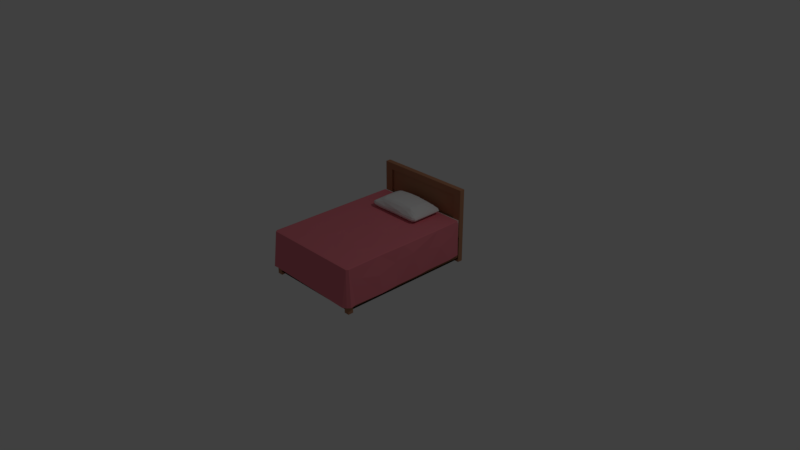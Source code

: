 # Source: cama.blend  (saved by Blender 2.79.0; exported with 4.5.12 LTS)
import bpy
from mathutils import Matrix  # noqa: F401  (used for matrix-valued properties, if any)

bpy.ops.wm.read_factory_settings(use_empty=True)
scene = bpy.context.scene
scene.name = 'Scene'

# ---- collections
col_collection_1 = bpy.data.collections.new('Collection 1'); scene.collection.children.link(col_collection_1)
col_collection_2 = bpy.data.collections.new('Collection 2'); scene.collection.children.link(col_collection_2)

# ---- materials (node trees are filled in below, after node groups)
mat_travesseiro = bpy.data.materials.new('Travesseiro')
mat_travesseiro.alpha_threshold = 0.0
mat_travesseiro.use_transparent_shadow = False
mat_travesseiro.roughness = 0.5
mat_travesseiro.specular_intensity = 0.0
mat_madeira = bpy.data.materials.new('madeira')
mat_madeira.alpha_threshold = 0.0
mat_madeira.use_transparent_shadow = False
mat_madeira.diffuse_color = (0.4385, 0.2064, 0.1154, 1.0)
mat_madeira.roughness = 0.5
mat_madeira.specular_intensity = 0.0
mat_madeira.line_color = (0.0, 0.0, 0.0, 1.0)
mat_colchao = bpy.data.materials.new('Colchao')
mat_colchao.alpha_threshold = 0.0
mat_colchao.use_transparent_shadow = False
mat_colchao.diffuse_color = (0.8, 0.677, 0.6354, 1.0)
mat_colchao.roughness = 0.5
mat_colcha = bpy.data.materials.new('Colcha')
mat_colcha.alpha_threshold = 0.0
mat_colcha.use_transparent_shadow = False
mat_colcha.diffuse_color = (0.8, 0.2073, 0.2518, 1.0)
mat_colcha.roughness = 0.5
mat_colcha.specular_intensity = 0.0
mat_colcha.line_color = (0.0, 0.0, 0.0, 1.0)

# ---- material node trees

# ---- world
world_world = bpy.data.worlds.new('World'); scene.world = world_world
world_world.color = (0.05088, 0.05088, 0.05088)
world_world.use_sun_shadow = False
world_world.sun_shadow_jitter_overblur = 0.0
world_world.cycles.sampling_method = 'MANUAL'

# ---- cameras
cam_camera = bpy.data.cameras.new('Camera')
cam_camera.clip_end = 100.0
cam_camera.lens = 35.0
cam_camera.sensor_width = 32.0
cam_camera.sensor_height = 18.0
cam_camera.ortho_scale = 7.314
cam_camera.dof.focus_distance = 0.0
cam_camera.dof.aperture_fstop = 128.0

# ---- lights
light_lamp = bpy.data.lights.new('Lamp', 'POINT')
light_lamp.transmission_factor = 0.0
light_lamp.cutoff_distance = 30.0
light_lamp.energy = 100.0
light_lamp.shadow_buffer_clip_start = 1.001
light_lamp.shadow_soft_size = 0.1
light_lamp.shadow_maximum_resolution = 0.006
light_lamp.use_absolute_resolution = True

# ---- meshes
me_cube_002 = bpy.data.meshes.new('Cube.002')
me_cube_002.from_pydata([(-1.338, 1.267, 0.3385), (-1.088, 1.066, 0.7843), (1.326, 1.31, 0.2981), (1.057, 1.189, 0.7057), (1.194, -0.9534, 0.6786), (1.39, -1.253, 0.2251), (-1.216, -1.367, 0.3179), (-0.8075, -1.192, 0.7649), (-1.082, -1.053, 0.7987), (0.7954, -0.766, -0.9921), (1.012, -0.9115, -0.8808), (-0.8593, -0.8464, 1.216), (-1.129, -1.392, -0.2614), (-1.316, -1.309, -0.3307), (1.255, -1.011, -0.5774), (1.391, -1.242, -0.2492), (1.083, 1.245, -0.5918), (-1.275, 1.165, -0.5269), (-1.391, 1.242, -0.2492), (-1.105, 1.252, -0.5725), (-1.204, 1.389, -0.2577), (-0.6468, 1.264, -0.5257), (-0.1219, 1.374, -0.07489), (-0.2247, 1.064, -0.6874), (0.2367, 1.269, -0.4888), (0.2946, 1.394, -0.2131), (1.205, -1.358, -0.3447), (1.168, -1.214, -0.6059), (0.08327, -1.322, -0.3849), (0.5572, -1.112, -0.7566), (0.3211, -1.103, -0.7066), (0.05591, -1.391, -0.219), (-0.2518, -1.199, -0.5922), (-1.063, -1.251, -0.5872), (0.7898, -0.7875, 1.274), (0.8912, -0.9304, 1.142), (0.9945, -1.097, 0.7965), (0.279, -0.8571, 1.364), (-0.3678, -0.939, 1.285), (-0.9197, -0.8349, -0.953), (-0.8717, -0.9786, -0.9081), (-0.2503, -0.8046, -0.8755), (-0.3506, -0.9943, -0.8156), (0.3333, -0.8029, -0.8817), (0.3143, -0.9346, -0.8369), (0.5941, -0.8659, -0.9433), (1.244, -1.358, 0.3314), (0.6013, -1.388, 0.2851), (0.7352, -1.166, 0.8192), (0.2404, -1.371, 0.5475), (-0.3016, -1.288, 0.7221), (-0.2887, -1.112, 1.084), (-0.5189, -1.393, 0.2662), (-1.258, 1.352, 0.3248), (-0.8339, 1.187, 0.8019), (-0.756, 1.392, 0.3033), (-0.5205, 1.257, 0.844), (-0.09544, 1.372, 0.6332), (0.5425, 1.211, 0.8298), (1.212, 1.393, 0.2205), (0.4277, 0.813, -0.905), (0.5333, -0.3667, -0.8695), (-0.1437, -0.3469, -0.8394), (0.125, 0.8494, -0.8572), (0.2907, 0.3614, -0.8442), (-0.2789, 0.8447, -0.8563), (-0.619, 0.8036, -0.9068), (-0.8204, 0.9784, -0.9007), (-0.506, 0.4924, -0.8657), (-0.4835, -0.7524, -0.9041), (-0.9444, 0.9054, -0.9282), (-0.8374, 0.8007, -0.9762), (-0.8566, 0.4814, -0.9498), (-0.8677, -0.295, -0.9543), (-0.5824, -0.3094, -0.8803), (-0.7678, 0.4996, 1.332), (-0.7975, -0.2583, 1.327), (-0.2166, 0.8123, 1.415), (-0.3135, 0.9914, 1.286), (-0.2347, -0.2743, 1.451), (-0.2704, 0.4713, 1.45), (0.292, 0.9359, 1.308), (0.219, 0.352, 1.45), (0.1995, -0.4121, 1.449), (0.278, 0.7871, 1.403), (0.4893, 0.3546, 1.409), (0.4692, -0.3824, 1.411), (1.146, 1.042, 0.8031), (0.8841, 0.8032, 1.22), (0.8976, 0.2595, 1.257), (0.7828, -0.041, 1.334), (0.9061, -0.4203, 1.247), (-1.343, -1.102, -0.3987), (-1.101, -0.9969, -0.7919), (1.245, 0.9982, -0.5941), (1.222, 1.189, -0.5622), (1.376, 1.269, -0.2414), (-0.8619, 0.9866, 1.133), (-0.698, 0.7865, 1.33), (-0.8965, 0.7484, 1.244), (0.8452, 0.8275, -0.9772), (0.8975, 0.9858, -0.9018), (0.7342, 0.7427, -0.9863), (0.9109, -0.05358, -0.9409), (0.6701, 0.3717, -0.9064), (1.394, 1.004, 0.2516), (1.276, 0.6729, 0.6418), (1.293, -0.148, 0.6061), (-1.279, -1.189, 0.4899), (-1.389, -1.246, 0.2476), (-1.387, 1.001, 0.2862), (-1.255, -0.0963, 0.6372), (-1.084, 0.5437, 1.012), (-0.9913, 0.9144, 1.075), (0.3948, 0.9851, -0.8462), (0.1113, 1.116, 1.134), (0.2542, -1.098, 1.117), (-0.8113, -1.034, 1.052), (1.258, -1.425, -8.362e-09), (0.06647, -1.433, 0.06758), (-1.247, -1.43, -0.008647), (-1.254, 1.427, -0.001398), (-0.6743, 1.432, -0.06977), (-0.08409, 1.432, 0.2648), (-1.121, 0.958, -0.7691), (-0.9974, -0.4804, 1.143), (0.993, 0.8872, -0.9036), (1.054, 0.2896, 1.07), (1.099, -0.5892, 0.9715), (-1.43, 1.267, 1.417e-08), (-0.3048, -0.7773, 1.394), (-0.7417, -0.7781, -0.99), (-1.291, -0.7314, 0.5038), (1.238, -1.2, 0.5446), (-1.425, -1.276, -3.813e-08), (1.429, 1.268, -0.002198), (0.8125, 0.9876, 1.116), (0.873, -0.9756, -0.9082), (0.4539, 1.436, 0.07303), (1.26, 1.426, -0.09392), (1.427, -1.272, 3.082e-08)], [], [(110, 1, 0), (112, 113, 1), (0, 1, 53), (0, 129, 110), (2, 59, 3), (2, 139, 59), (133, 5, 4), (46, 5, 133), (7, 8, 6), (7, 117, 8), (109, 120, 6), (10, 137, 9), (9, 137, 45), (11, 125, 8), (12, 13, 33), (120, 13, 12), (33, 93, 40), (13, 93, 33), (15, 27, 14), (139, 95, 16), (16, 95, 101), (17, 20, 19), (18, 121, 20), (21, 67, 19), (19, 20, 21), (123, 22, 122), (22, 23, 21), (22, 138, 25), (25, 16, 24), (138, 139, 25), (15, 118, 26), (26, 31, 28), (26, 118, 31), (28, 27, 26), (29, 137, 27), (32, 42, 30), (31, 33, 28), (31, 120, 12), (42, 32, 33), (33, 40, 42), (36, 4, 35), (34, 37, 35), (38, 116, 37), (11, 117, 38), (11, 38, 130), (69, 41, 131), (43, 44, 41), (30, 42, 44), (43, 61, 45), (137, 29, 45), (45, 30, 44), (118, 5, 46), (46, 133, 36), (36, 48, 46), (35, 48, 36), (119, 46, 47), (49, 48, 116), (49, 51, 50), (52, 119, 49), (7, 52, 50), (6, 120, 52), (121, 0, 53), (1, 54, 53), (97, 54, 1), (54, 55, 53), (54, 97, 78), (78, 56, 54), (55, 56, 57), (78, 115, 56), (57, 115, 58), (59, 138, 58), (58, 136, 3), (114, 100, 102), (60, 63, 114), (65, 23, 63), (64, 65, 63), (64, 62, 65), (65, 62, 68), (74, 68, 62), (41, 69, 62), (67, 23, 65), (73, 68, 74), (70, 67, 71), (71, 67, 66), (70, 71, 72), (70, 93, 124), (73, 70, 72), (39, 93, 70), (73, 131, 39), (84, 78, 77), (79, 82, 80), (83, 86, 85), (88, 81, 84), (90, 85, 86), (89, 88, 90), (91, 127, 89), (89, 90, 91), (35, 128, 91), (34, 35, 91), (92, 93, 13), (13, 134, 92), (92, 134, 18), (92, 18, 17), (17, 93, 92), (94, 126, 95), (95, 96, 94), (96, 135, 15), (94, 15, 14), (10, 94, 14), (99, 97, 113), (76, 75, 99), (99, 125, 76), (99, 112, 125), (125, 11, 76), (101, 126, 100), (103, 102, 100), (100, 126, 103), (9, 45, 61), (135, 2, 105), (88, 106, 87), (127, 107, 106), (107, 105, 106), (5, 135, 105), (107, 128, 5), (4, 5, 128), (8, 132, 108), (125, 132, 8), (125, 111, 132), (109, 129, 134), (109, 132, 111), (129, 109, 110), (125, 112, 111), (112, 110, 111), (110, 112, 1), (3, 136, 87), (2, 135, 139), (4, 36, 133), (6, 8, 108), (108, 109, 6), (109, 134, 120), (10, 27, 137), (11, 8, 117), (120, 134, 13), (14, 27, 10), (139, 96, 95), (139, 135, 96), (19, 67, 70), (19, 70, 17), (17, 18, 20), (18, 129, 121), (21, 23, 67), (20, 121, 122), (21, 20, 122), (22, 21, 122), (22, 24, 23), (24, 22, 25), (22, 123, 138), (24, 114, 23), (101, 114, 24), (25, 139, 16), (24, 16, 101), (27, 15, 26), (15, 140, 118), (28, 29, 27), (31, 118, 119), (28, 30, 29), (28, 32, 30), (31, 12, 33), (31, 119, 120), (28, 33, 32), (35, 4, 128), (35, 37, 116), (130, 37, 83), (130, 38, 37), (38, 51, 116), (38, 117, 51), (39, 131, 40), (40, 93, 39), (131, 41, 42), (42, 40, 131), (44, 42, 41), (43, 45, 44), (45, 29, 30), (118, 140, 5), (47, 46, 48), (119, 118, 46), (35, 116, 48), (49, 47, 48), (47, 49, 119), (49, 116, 51), (50, 52, 49), (50, 51, 7), (52, 120, 119), (7, 51, 117), (7, 6, 52), (121, 129, 0), (53, 55, 121), (122, 121, 55), (54, 56, 55), (123, 122, 55), (56, 115, 57), (55, 57, 123), (57, 138, 123), (58, 138, 57), (58, 115, 136), (59, 58, 3), (59, 139, 138), (102, 60, 114), (114, 101, 100), (104, 64, 60), (60, 102, 104), (104, 61, 64), (63, 23, 114), (60, 64, 63), (62, 64, 61), (43, 62, 61), (62, 43, 41), (65, 68, 66), (62, 69, 74), (66, 67, 65), (66, 68, 72), (73, 72, 68), (69, 131, 74), (124, 17, 70), (66, 72, 71), (73, 39, 70), (73, 74, 131), (98, 77, 78), (78, 97, 98), (75, 80, 98), (76, 80, 75), (79, 80, 76), (130, 79, 76), (77, 98, 80), (84, 81, 78), (81, 115, 78), (77, 80, 84), (82, 84, 80), (83, 82, 79), (79, 130, 83), (81, 136, 115), (85, 84, 82), (83, 85, 82), (83, 37, 86), (37, 34, 86), (88, 136, 81), (86, 34, 90), (88, 87, 136), (84, 85, 88), (127, 106, 88), (90, 88, 85), (88, 89, 127), (91, 128, 127), (91, 90, 34), (18, 134, 129), (17, 124, 93), (94, 96, 15), (94, 10, 126), (135, 140, 15), (99, 98, 97), (97, 1, 113), (99, 113, 112), (99, 75, 98), (76, 11, 130), (101, 95, 126), (103, 126, 10), (103, 104, 102), (61, 104, 103), (9, 61, 103), (103, 10, 9), (105, 2, 87), (87, 2, 3), (87, 106, 105), (107, 5, 105), (107, 127, 128), (5, 140, 135), (108, 132, 109), (110, 109, 111)])
me_cube_002.materials.append(mat_travesseiro)
me_cube_002.use_remesh_preserve_volume = False
me_cube_002.use_remesh_preserve_attributes = False
me_cube_002.use_mirror_vertex_groups = False
me_cube_002.update()
me_cube_001 = bpy.data.meshes.new('Cube.001')
me_cube_001.from_pydata([(1.0, 0.9757, -0.9757), (0.9757, 0.9757, -1.0), (0.9757, 1.0, -0.9757), (1.0, -0.9757, -0.9757), (0.9757, -1.0, -0.9757), (0.9757, -0.9757, -1.0), (-0.9757, -1.0, -0.9757), (-1.0, -0.9757, -0.9757), (-0.9757, -0.9757, -1.0), (-0.9757, 1.0, -0.9757), (-0.9757, 0.9757, -1.0), (-1.0, 0.9757, -0.9757), (0.9757, 1.0, 0.9757), (0.9757, 0.9757, 1.0), (1.0, 0.9757, 0.9757), (0.9757, -1.0, 0.9757), (1.0, -0.9757, 0.9757), (0.9757, -0.9757, 1.0), (-1.0, -0.9757, 0.9757), (-0.9757, -1.0, 0.9757), (-0.9757, -0.9757, 1.0), (-1.0, 0.9757, 0.9757), (-0.9757, 0.9757, 1.0), (-0.9757, 1.0, 0.9757)], [], [(12, 2, 9, 23), (1, 5, 8, 10), (7, 18, 21, 11), (13, 22, 20, 17), (4, 15, 19, 6), (0, 1, 2), (3, 4, 5), (6, 7, 8), (9, 10, 11), (12, 13, 14), (15, 16, 17), (18, 19, 20), (21, 22, 23), (0, 3, 5, 1), (1, 10, 9, 2), (2, 12, 14, 0), (4, 6, 8, 5), (3, 16, 15, 4), (7, 11, 10, 8), (6, 19, 18, 7), (11, 21, 23, 9), (13, 17, 16, 14), (12, 23, 22, 13), (17, 20, 19, 15), (20, 22, 21, 18), (0, 14, 16, 3)])
me_cube_001.polygons.foreach_set('material_index', [1, 1, 1, 1, 1, 1, 1, 1, 1, 1, 1, 1, 1, 1, 1, 1, 1, 1, 1, 1, 1, 1, 1, 1, 1, 1])
me_cube_001.materials.append(mat_madeira)
me_cube_001.materials.append(mat_colchao)
me_cube_001.use_remesh_preserve_volume = False
me_cube_001.use_remesh_preserve_attributes = False
me_cube_001.use_mirror_vertex_groups = False
me_cube_001.update()
me_cube = bpy.data.meshes.new('Cube')
me_cube.from_pydata([(1.0, 1.0, -1.0), (1.0, -1.0, -1.0), (-1.0, -1.0, -1.0), (-1.0, 1.0, -1.0), (1.0, 1.0, 1.0), (1.0, -1.0, 1.0), (-1.0, -1.0, 1.0), (-1.0, 1.0, 1.0), (1.0, 1.074, -1.0), (-1.0, 1.074, -1.0), (1.0, 1.074, 1.0), (-1.0, 1.074, 1.0), (1.0, 1.0, 5.466), (-1.0, 1.0, 5.466), (1.0, 1.074, 5.466), (-1.0, 1.074, 5.466), (1.0, -0.9234, -1.0), (-1.0, -0.9234, -1.0), (1.0, -0.9234, 1.0), (-1.0, -0.9234, 1.0), (-0.8959, 1.0, -1.0), (-0.8959, -1.0, -1.0), (-0.8348, 1.0, 1.611), (-0.8959, -1.0, 1.0), (-0.8959, 1.074, -1.0), (-0.8959, 1.074, 1.0), (-0.8348, 1.0, 4.855), (-0.8959, 1.074, 5.466), (-0.8959, -0.9234, 1.0), (-0.8959, -0.9234, -1.0), (0.8983, -0.9234, 1.0), (0.8983, 1.0, -1.0), (0.8983, -1.0, -1.0), (0.8371, 1.0, 1.611), (0.8983, -1.0, 1.0), (0.8983, 1.074, -1.0), (0.8983, 1.074, 1.0), (0.8371, 1.0, 4.855), (0.8983, 1.074, 5.466), (0.8983, -0.9234, -1.0), (1.0, -0.9234, -1.333), (1.0, -1.0, -1.333), (-0.8959, 1.0, -1.333), (-1.0, 1.0, -1.333), (-0.8959, -1.0, -1.333), (-1.0, -1.0, -1.333), (-0.8959, 1.074, -1.333), (-1.0, 1.074, -1.333), (1.0, 1.0, -1.333), (1.0, 1.074, -1.333), (-1.0, -0.9234, -1.333), (-0.8959, -0.9234, -1.333), (0.8983, 1.0, -1.333), (0.8983, -1.0, -1.333), (0.8983, 1.074, -1.333), (0.8983, -0.9234, -1.333), (0.8983, 1.0, 1.0), (-0.8959, 1.0, 1.0), (0.8983, 1.0, 5.466), (-0.8959, 1.0, 5.466), (0.8371, 1.026, 1.611), (-0.8348, 1.026, 1.611), (0.8371, 1.026, 4.855), (-0.8348, 1.026, 4.855), (0.8983, -0.9712, -1.0), (-0.8959, -0.9712, -1.0), (0.8983, -0.9712, 1.0), (-0.8959, -0.9712, 1.0), (-0.968, -0.9234, -1.0), (-0.968, 1.0, -1.0), (-0.968, 1.0, 1.0), (-0.968, -0.9234, 1.0), (0.967, 1.0, -1.0), (0.967, 1.0, 1.0), (0.967, -0.9234, -1.0), (0.967, -0.9234, 1.0)], [], [(17, 29, 51, 50), (28, 19, 6, 23), (16, 18, 5, 1), (21, 23, 6, 2), (19, 7, 70, 71), (4, 0, 8, 10), (25, 24, 9, 11), (4, 10, 14, 12), (3, 7, 11, 9), (0, 31, 52, 48), (58, 12, 14, 38), (25, 11, 15, 27), (56, 4, 12, 58), (11, 7, 13, 15), (2, 6, 19, 17), (16, 0, 72, 74), (57, 7, 19, 28), (20, 29, 17, 3), (31, 39, 29, 20), (56, 57, 28, 30), (7, 57, 59, 13), (36, 25, 27, 38), (13, 59, 27, 15), (31, 20, 24, 35), (36, 35, 24, 25), (34, 23, 67, 66), (30, 28, 23, 34), (39, 32, 21, 29), (9, 24, 46, 47), (18, 30, 34, 5), (1, 5, 34, 32), (10, 8, 35, 36), (3, 9, 47, 43), (10, 36, 38, 14), (4, 56, 30, 18), (0, 16, 39, 31), (26, 22, 61, 63), (59, 58, 38, 27), (51, 44, 45, 50), (42, 43, 47, 46), (40, 41, 53, 55), (48, 52, 54, 49), (39, 16, 40, 55), (1, 32, 53, 41), (24, 20, 42, 46), (32, 39, 55, 53), (2, 17, 50, 45), (16, 1, 41, 40), (20, 3, 43, 42), (8, 0, 48, 49), (35, 8, 49, 54), (21, 2, 45, 44), (29, 21, 44, 51), (31, 35, 54, 52), (33, 22, 57, 56), (26, 37, 58, 59), (22, 26, 59, 57), (37, 33, 56, 58), (61, 60, 62, 63), (22, 33, 60, 61), (33, 37, 62, 60), (37, 26, 63, 62), (64, 66, 67, 65), (21, 32, 64, 65), (32, 34, 66, 64), (23, 21, 65, 67), (68, 71, 70, 69), (7, 3, 69, 70), (3, 17, 68, 69), (17, 19, 71, 68), (72, 73, 75, 74), (0, 4, 73, 72), (18, 16, 74, 75), (4, 18, 75, 73)])
me_cube.materials.append(mat_madeira)
me_cube.use_remesh_preserve_volume = False
me_cube.use_remesh_preserve_attributes = False
me_cube.use_mirror_vertex_groups = False
me_cube.update()
me_cube_004 = bpy.data.meshes.new('Cube.004')
me_cube_004.from_pydata([(-1.056, -0.976, -2.946), (-0.05349, 0.1128, 1.031), (0.06402, 0.3534, 1.011), (-0.04189, -0.1007, 1.016), (-0.09548, -0.4786, 1.019), (0.03963, -0.645, 1.007), (0.1641, -0.08476, 1.004), (0.7667, -0.1393, 1.008), (0.04388, 0.6387, 1.006), (0.1581, 0.587, 1.038), (0.2263, 0.2515, 1.025), (0.2115, 0.8817, 1.009), (0.3159, 0.4725, 1.009), (0.2462, 0.5492, 1.028), (0.4289, -0.004414, 1.011), (0.3572, 0.3531, 0.9976), (0.3561, 0.7711, 1.02), (0.5147, 0.5446, 1.034), (0.5007, 0.7347, 1.03), (0.4562, 0.8744, 1.008), (0.4836, 0.1445, 1.009), (0.7102, 0.852, 1.01), (0.6606, 0.3664, 1.017), (0.6746, 0.1621, 1.004), (0.7217, 0.6509, 1.016), (0.8091, 0.4073, 1.009), (0.8515, 0.6238, 1.024), (-0.3598, 0.1088, 1.004), (-0.6521, 0.2526, 1.008), (-0.2413, 0.3236, 1.008), (-0.9787, 0.3881, 1.0), (-0.2729, 0.4159, 1.041), (-0.3722, 0.3424, 1.022), (-0.7153, 0.4923, 1.012), (-0.5718, 0.4473, 1.025), (-0.05337, 0.5036, 1.021), (-0.3019, 0.6224, 1.045), (-0.4474, 0.511, 1.047), (-0.4589, 0.7027, 1.02), (-0.2166, 0.7487, 1.016), (-0.7057, 0.6916, 1.014), (-0.06941, 0.7502, 1.021), (-0.4336, 0.8266, 1.012), (-0.6174, 0.9757, 1.001), (-0.1771, -0.7232, 1.017), (-0.2905, -0.8034, 1.007), (-0.1667, -0.2668, 1.014), (-0.1737, -0.4587, 1.038), (-0.232, 0.08097, 1.017), (-0.3358, -0.07396, 1.013), (-0.4129, -0.3197, 1.004), (-0.2938, -0.4093, 1.017), (-0.4684, -0.5657, 1.018), (-0.3525, -0.6899, 1.032), (-0.4715, -0.8065, 1.025), (-0.6134, -0.2007, 1.004), (-0.5894, -0.4558, 1.003), (-0.6106, -0.6809, 1.021), (-0.7746, -0.4985, 1.013), (-0.9769, -0.6323, 1.002), (0.1609, 0.07083, 1.058), (0.279, -0.1581, 1.014), (0.5225, -0.1714, 1.014), (0.4298, -0.2429, 1.003), (0.855, -0.3574, 1.015), (0.6941, -0.4108, 1.046), (0.08949, -0.3558, 1.002), (0.3183, -0.4658, 1.026), (0.3843, -0.558, 1.036), (0.5782, -0.3598, 1.025), (0.7382, -0.4671, 1.008), (0.9819, -0.5719, 1.01), (0.735, -0.6522, 1.019), (0.5426, -0.6045, 1.036), (0.3022, -0.7596, 1.01), (0.532, -0.8002, 1.005), (0.976, -0.9756, 0.9999), (-1.029, -0.2587, -0.8551), (-0.9997, -0.2097, 0.9795), (-1.027, 0.5391, -2.946), (-1.002, 0.8381, -0.3564), (-1.013, 0.2404, -2.946), (-1.039, -0.5517, -2.165), (-1.041, -0.8649, -2.946), (-1.041, -0.3924, -2.946), (-1.036, -0.02025, -2.946), (-1.011, -0.483, -0.243), (-0.9997, -0.9738, 0.9769), (-1.001, 0.3667, 0.9761), (-1.019, 0.5791, -0.3887), (-0.997, 0.9757, -2.946), (-0.9757, -0.9757, 1.0), (1.06, -0.9934, -2.946), (1.017, -1.031, -2.946), (-1.015, -1.037, -2.946), (0.3894, -1.029, -1.19), (0.9528, -1.062, -2.946), (0.9748, -1.001, 0.9755), (-0.9769, -0.9991, 0.9755), (-0.9486, -1.032, -2.946), (0.9805, 0.3692, 1.0), (0.9809, -0.1294, 0.9973), (0.9886, -0.2196, 0.99), (0.9873, -0.6894, 0.9956), (0.9999, -0.9763, 0.9758), (0.9829, 0.6833, 1.001), (0.9879, 0.3836, 0.9882), (0.9965, 0.5867, 0.9857), (-0.4822, -0.9826, 0.9971), (-0.3446, -0.9986, 0.9792), (0.4859, -0.9827, 0.9939), (-0.1823, -0.9796, 0.9974), (-0.3428, -0.9922, 0.9884), (-0.9817, 0.6514, 0.9963), (-0.9864, -0.5035, 0.9901), (-0.9933, 0.503, 0.9862), (1.029, 0.1069, -0.1944), (1.006, 0.3967, -0.5825), (1.009, -0.2079, -0.4176), (1.04, -0.502, -0.953), (1.014, -0.7929, -0.4217), (1.036, 0.2249, -2.946), (1.024, 0.7906, -2.946), (1.019, 0.3762, -2.946), (1.025, 0.6135, -0.8997), (1.002, 0.8695, -0.2974), (0.9975, -0.4765, 0.9942), (1.035, -0.1878, -2.946), (1.056, -0.4669, -2.946), (1.037, -0.9057, -2.946), (0.9985, 0.9757, -2.946), (-0.9983, 0.9757, 0.978), (0.9775, -0.396, 1.012), (1.0, -0.04473, 0.9813), (-0.1935, 0.9758, 1.001), (0.3513, 0.9756, 1.011), (0.9918, 0.9757, 0.9865)], [], [(60, 2, 1), (12, 9, 2), (9, 16, 11), (6, 14, 60), (15, 12, 10), (12, 13, 9), (19, 135, 16), (20, 15, 10), (20, 22, 15), (21, 135, 19), (23, 22, 20), (21, 19, 18), (23, 25, 22), (26, 21, 24), (100, 23, 101), (25, 105, 26), (105, 21, 26), (27, 49, 48), (27, 28, 55), (1, 29, 48), (29, 27, 48), (27, 32, 28), (2, 29, 1), (34, 28, 32), (31, 37, 32), (37, 34, 32), (37, 38, 34), (35, 39, 36), (38, 37, 36), (38, 40, 33), (39, 38, 36), (134, 39, 41), (134, 42, 39), (43, 113, 42), (46, 4, 66), (48, 3, 1), (46, 47, 4), (4, 53, 5), (53, 44, 5), (46, 51, 47), (47, 53, 4), (45, 108, 111), (55, 50, 49), (53, 54, 45), (50, 52, 51), (52, 54, 53), (50, 56, 52), (57, 54, 52), (55, 56, 50), (57, 108, 54), (58, 57, 56), (55, 58, 56), (59, 91, 108), (1, 3, 60), (61, 14, 6), (14, 62, 20), (20, 62, 7), (7, 64, 101), (66, 6, 3), (65, 7, 62), (64, 132, 101), (6, 67, 61), (67, 63, 61), (69, 65, 62), (65, 64, 7), (70, 64, 65), (64, 71, 132), (4, 5, 67), (73, 65, 68), (73, 72, 70), (5, 74, 68), (74, 73, 68), (72, 76, 71), (74, 75, 73), (75, 72, 73), (45, 5, 44), (111, 74, 5), (74, 110, 75), (111, 110, 74), (97, 96, 93), (77, 84, 86), (81, 85, 77), (84, 83, 82), (85, 84, 77), (77, 78, 81), (86, 78, 77), (83, 87, 86), (87, 78, 86), (88, 89, 79), (80, 79, 89), (131, 90, 80), (91, 87, 98), (87, 94, 98), (0, 94, 87), (95, 96, 97), (109, 98, 95), (95, 98, 99), (102, 133, 101), (106, 100, 133), (71, 76, 103), (103, 102, 71), (76, 104, 103), (107, 105, 106), (107, 136, 105), (133, 107, 106), (104, 92, 129), (91, 98, 108), (59, 30, 114), (91, 59, 114), (113, 131, 115), (88, 114, 113), (131, 88, 115), (87, 91, 114), (88, 78, 114), (122, 125, 124), (127, 121, 116), (121, 117, 116), (123, 124, 117), (116, 117, 107), (125, 107, 124), (125, 136, 107), (126, 119, 118), (126, 104, 120), (133, 126, 118), (116, 118, 127), (118, 119, 127), (119, 128, 127), (120, 129, 128), (0, 87, 83), (2, 8, 35), (8, 11, 41), (41, 11, 134), (2, 9, 8), (134, 11, 135), (60, 10, 2), (9, 11, 8), (60, 20, 10), (2, 10, 12), (9, 13, 16), (14, 20, 60), (13, 18, 16), (11, 16, 135), (12, 17, 13), (17, 18, 13), (15, 22, 12), (12, 22, 17), (16, 18, 19), (18, 17, 21), (7, 23, 20), (22, 25, 17), (17, 25, 24), (17, 24, 21), (25, 26, 24), (21, 136, 135), (23, 100, 25), (21, 105, 136), (100, 105, 25), (55, 28, 59), (28, 30, 59), (29, 32, 27), (31, 32, 29), (28, 33, 30), (2, 35, 29), (34, 33, 28), (35, 31, 29), (35, 36, 31), (31, 36, 37), (30, 33, 113), (38, 33, 34), (8, 41, 35), (35, 41, 39), (33, 40, 113), (39, 42, 38), (42, 40, 38), (40, 42, 113), (42, 134, 43), (113, 43, 131), (3, 46, 66), (48, 46, 3), (48, 49, 46), (46, 50, 51), (49, 50, 46), (47, 52, 53), (44, 53, 45), (47, 51, 52), (45, 54, 108), (27, 55, 49), (56, 57, 52), (58, 59, 57), (57, 59, 108), (55, 59, 58), (23, 7, 101), (3, 6, 60), (61, 62, 14), (61, 63, 62), (66, 67, 6), (62, 63, 69), (67, 68, 63), (68, 69, 63), (4, 67, 66), (68, 65, 69), (70, 72, 64), (64, 72, 71), (73, 70, 65), (5, 68, 67), (75, 76, 72), (45, 111, 5), (110, 76, 75), (86, 82, 83), (86, 84, 82), (81, 88, 79), (89, 88, 80), (80, 88, 131), (78, 88, 81), (80, 90, 79), (76, 97, 104), (99, 98, 94), (104, 93, 92), (104, 97, 93), (99, 96, 95), (95, 97, 109), (101, 133, 100), (106, 105, 100), (102, 101, 71), (132, 71, 101), (102, 126, 133), (102, 103, 126), (126, 103, 104), (112, 111, 108), (111, 112, 109), (109, 112, 98), (108, 98, 112), (111, 109, 110), (97, 76, 110), (109, 97, 110), (114, 30, 113), (88, 113, 115), (78, 87, 114), (121, 123, 117), (122, 130, 125), (123, 122, 124), (116, 107, 133), (117, 124, 107), (125, 130, 136), (120, 104, 129), (119, 126, 120), (133, 118, 116), (119, 120, 128)])
me_cube_004.materials.append(mat_colcha)
me_cube_004.use_remesh_preserve_volume = False
me_cube_004.use_remesh_preserve_attributes = False
me_cube_004.use_mirror_vertex_groups = False
me_cube_004.update()

# ---- objects
ob_cube_002 = bpy.data.objects.new('Cube.002', me_cube_002)
ob_cube_001 = bpy.data.objects.new('Cube.001', me_cube_001)
ob_cube = bpy.data.objects.new('Cube', me_cube)
ob_lamp = bpy.data.objects.new('Lamp', light_lamp)
ob_camera = bpy.data.objects.new('Camera', cam_camera)
ob_cube_004 = bpy.data.objects.new('Cube.004', me_cube_004)

# ---- transforms, parenting, visibility, modifiers, constraints
ob_cube_002.location = (0.003182, 0.6491, 0.4699)
ob_cube_002.scale = (0.2771, 0.167, 0.07917)
ob_cube_002.lineart.crease_threshold = 0.0
ob_cube_001.location = (0.0, 0.0, 0.278)
ob_cube_001.scale = (0.69, 0.94, 0.125)
ob_cube_001.lock_rotations_4d = False
ob_cube_001.empty_display_type = 'ARROWS'
ob_cube_001.lineart.crease_threshold = 0.0
ob_cube.location = (0.0, 0.0, 0.0)
ob_cube.scale = (0.69, 0.94, 0.15)
ob_cube.lock_rotations_4d = False
ob_cube.empty_display_type = 'ARROWS'
ob_cube.lineart.crease_threshold = 0.0
ob_lamp.location = (4.076, 1.005, 5.904)
ob_lamp.rotation_euler = (0.6503, 0.05522, 1.866)
ob_lamp.lock_rotations_4d = False
ob_lamp.empty_display_type = 'ARROWS'
ob_lamp.color = (0.0, 0.0, 0.0, 0.0)
ob_lamp.lineart.crease_threshold = 0.0
ob_camera.location = (7.481, -6.508, 5.344)
ob_camera.rotation_euler = (1.109, 0.0, 0.8149)
ob_camera.lock_rotations_4d = False
ob_camera.empty_display_type = 'ARROWS'
ob_camera.color = (0.0, 0.0, 0.0, 0.0)
ob_camera.display_type = 'WIRE'
ob_camera.lineart.crease_threshold = 0.0
ob_cube_004.location = (0.0, 0.0, 0.28)
ob_cube_004.scale = (0.69, 0.94, 0.125)
ob_cube_004.lock_rotations_4d = False
ob_cube_004.empty_display_type = 'ARROWS'
ob_cube_004.lineart.crease_threshold = 0.0
_m = ob_cube_004.modifiers.new('Solidify', 'SOLIDIFY')
_m.offset = 1.0
_m.nonmanifold_thickness_mode = 'FIXED'
_m.nonmanifold_merge_threshold = 0.0003

# ---- collection membership
col_collection_1.objects.link(ob_cube_002)
col_collection_1.objects.link(ob_cube_001)
col_collection_1.objects.link(ob_cube)
col_collection_1.objects.link(ob_lamp)
col_collection_1.objects.link(ob_camera)
col_collection_2.objects.link(ob_cube_004)

# ---- scene / render settings (as saved in the file)
scene.camera = ob_camera
scene.frame_start = 1; scene.frame_end = 250; scene.frame_set(1)
scene.render.engine = 'BLENDER_EEVEE_NEXT'
scene.render.resolution_percentage = 50
scene.render.dither_intensity = 0.0
scene.cycles.use_denoising = False
scene.cycles.samples = 128
scene.cycles.sampling_pattern = 'TABULATED_SOBOL'
scene.cycles.use_adaptive_sampling = False
scene.cycles.use_light_tree = False
scene.cycles.blur_glossy = 0.0
scene.cycles.sample_clamp_indirect = 0.0
scene.view_settings.view_transform = 'Standard'
bpy.context.view_layer.update()
